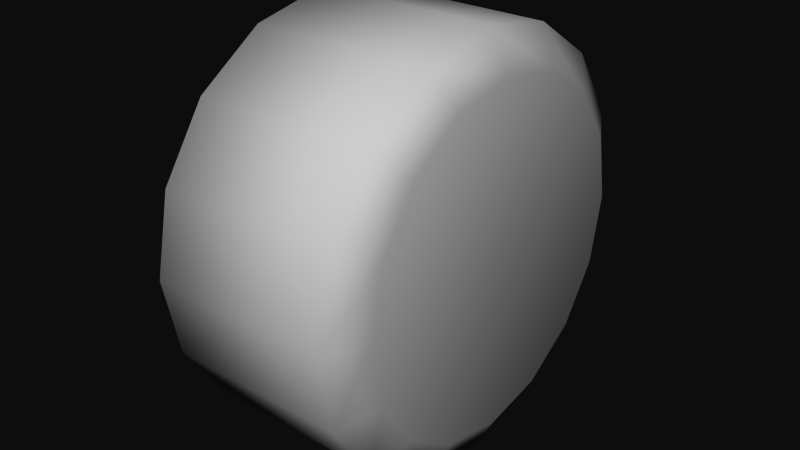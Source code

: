 # Source: Wheel.B.L.blend  (saved by Blender 2.49.2; exported with 4.5.12 LTS)
import bpy
from mathutils import Matrix  # noqa: F401  (used for matrix-valued properties, if any)

bpy.ops.wm.read_factory_settings(use_empty=True)
scene = bpy.context.scene
scene.name = 'Scene'

# ---- collections
col_collection_1 = bpy.data.collections.new('Collection 1'); scene.collection.children.link(col_collection_1)

# ---- materials (node trees are filled in below, after node groups)
mat_material_003 = bpy.data.materials.new('Material.003')
mat_material_003.alpha_threshold = 0.0
mat_material_003.roughness = 0.5
mat_material_003.line_color = (0.0, 0.0, 0.0, 1.0)

# ---- material node trees

# ---- world
world_world = bpy.data.worlds.new('World'); scene.world = world_world
world_world.color = (0.05088, 0.05088, 0.05088)
world_world.use_sun_shadow = False
world_world.sun_shadow_jitter_overblur = 0.0
world_world.cycles.sampling_method = 'MANUAL'
world_world.cycles.sample_map_resolution = 256

# ---- meshes
me_cylinder_001 = bpy.data.meshes.new('Cylinder.001')
me_cylinder_001.from_pydata([(-0.116, -7.451e-09, 0.1807), (-0.116, 0.06915, 0.1669), (-0.116, 0.1278, 0.1278), (-0.116, 0.1669, 0.06915), (-0.116, 0.1807, -7.451e-09), (-0.116, 0.1669, -0.06915), (-0.116, 0.1278, -0.1278), (-0.116, 0.06915, -0.1669), (-0.116, 2.235e-08, -0.1807), (-0.116, -0.06915, -0.1669), (-0.116, -0.1278, -0.1278), (-0.116, -0.1669, -0.06915), (-0.116, -0.1807, -7.451e-09), (-0.116, -0.1669, 0.06915), (-0.116, -0.1278, 0.1278), (-0.116, -0.06915, 0.1669), (0.116, 1.416e-07, 0.174), (0.116, 0.0666, 0.1608), (0.116, 0.1231, 0.1231), (0.116, 0.1608, 0.0666), (0.116, 0.174, -2.31e-07), (0.116, 0.1608, -0.0666), (0.116, 0.1231, -0.1231), (0.116, 0.0666, -0.1608), (0.116, -3.055e-07, -0.174), (0.116, -0.0666, -0.1608), (0.116, -0.1231, -0.1231), (0.116, -0.1608, -0.0666), (0.116, -0.174, 4.396e-07), (0.116, -0.1608, 0.0666), (0.116, -0.1231, 0.1231), (0.116, -0.0666, 0.1608), (-0.115, 0.04647, 0.1122), (-0.115, -7.451e-09, 0.1214), (-0.115, 0.08586, 0.08586), (-0.115, 0.1122, 0.04647), (-0.115, 0.1214, -7.451e-09), (-0.115, 0.1122, -0.04647), (-0.115, 0.08586, -0.08586), (-0.115, 0.04647, -0.1122), (-0.115, 2.235e-08, -0.1214), (-0.115, -0.04647, -0.1122), (-0.115, -0.08586, -0.08586), (-0.115, -0.1122, -0.04647), (-0.115, -0.1214, -7.451e-09), (-0.115, -0.1122, 0.04647), (-0.115, -0.08586, 0.08586), (-0.115, -0.04647, 0.1122), (-0.06924, -7.451e-09, -7.451e-09), (0.1059, 2.235e-08, 6.706e-08), (0.09409, 0.08178, 0.1974), (0.09409, 1.714e-07, 0.2137), (0.09409, 0.1511, 0.1511), (0.09409, 0.1974, 0.08178), (0.09409, 0.2137, -2.906e-07), (0.09409, 0.1974, -0.08178), (0.09409, 0.1511, -0.1511), (0.09409, 0.08178, -0.1974), (0.09409, -3.651e-07, -0.2137), (0.09409, -0.08178, -0.1974), (0.09409, -0.1511, -0.1511), (0.09409, -0.1974, -0.08178), (0.09409, -0.2137, 5.29e-07), (0.09409, -0.1974, 0.08178), (0.09409, -0.1511, 0.1511), (0.09409, -0.08178, 0.1974), (-0.09148, 0.08178, 0.1974), (-0.09148, -7.451e-09, 0.2137), (-0.09148, 0.1511, 0.1511), (-0.09148, 0.1974, 0.08178), (-0.09148, 0.2137, -2.235e-08), (-0.09148, 0.1974, -0.08178), (-0.09148, 0.1511, -0.1511), (-0.09148, 0.08178, -0.1974), (-0.09148, 2.235e-08, -0.2137), (-0.09148, -0.08178, -0.1974), (-0.09148, -0.1511, -0.1511), (-0.09148, -0.1974, -0.08178), (-0.09148, -0.2137, 7.451e-09), (-0.09148, -0.1974, 0.08178), (-0.09148, -0.1511, 0.1511), (-0.09148, -0.08178, 0.1974)], [], [(47, 33, 48), (46, 47, 48), (45, 46, 48), (44, 45, 48), (43, 44, 48), (42, 43, 48), (41, 42, 48), (40, 41, 48), (39, 40, 48), (38, 39, 48), (37, 38, 48), (36, 37, 48), (35, 36, 48), (34, 35, 48), (32, 34, 48), (33, 32, 48), (17, 16, 49), (18, 17, 49), (19, 18, 49), (20, 19, 49), (21, 20, 49), (22, 21, 49), (23, 22, 49), (24, 23, 49), (25, 24, 49), (26, 25, 49), (27, 26, 49), (28, 27, 49), (29, 28, 49), (30, 29, 49), (31, 30, 49), (16, 31, 49), (67, 0, 15), (67, 15, 81), (51, 67, 65), (67, 81, 65), (80, 64, 81), (64, 65, 81), (14, 80, 81), (14, 81, 15), (79, 63, 80), (63, 64, 80), (13, 79, 80), (13, 80, 14), (78, 62, 79), (62, 63, 79), (12, 78, 79), (12, 79, 13), (77, 61, 78), (61, 62, 78), (11, 77, 78), (11, 78, 12), (76, 60, 77), (60, 61, 77), (10, 76, 77), (10, 77, 11), (75, 59, 76), (59, 60, 76), (9, 75, 76), (9, 76, 10), (74, 58, 75), (58, 59, 75), (8, 74, 75), (8, 75, 9), (73, 57, 74), (57, 58, 74), (7, 73, 74), (7, 74, 8), (72, 56, 73), (56, 57, 73), (6, 72, 73), (6, 73, 7), (71, 55, 72), (55, 56, 72), (5, 71, 72), (5, 72, 6), (70, 54, 71), (54, 55, 71), (4, 70, 71), (4, 71, 5), (69, 53, 70), (53, 54, 70), (3, 69, 70), (3, 70, 4), (68, 52, 69), (52, 53, 69), (2, 68, 69), (2, 69, 3), (66, 50, 68), (50, 52, 68), (1, 66, 68), (1, 68, 2), (67, 51, 66), (51, 50, 66), (0, 67, 66), (0, 66, 1), (16, 51, 65), (16, 65, 31), (64, 30, 31), (64, 31, 65), (63, 29, 30), (63, 30, 64), (62, 28, 29), (62, 29, 63), (61, 27, 28), (61, 28, 62), (60, 26, 27), (60, 27, 61), (59, 25, 26), (59, 26, 60), (58, 24, 25), (58, 25, 59), (57, 23, 24), (57, 24, 58), (56, 22, 23), (56, 23, 57), (55, 21, 22), (55, 22, 56), (54, 20, 21), (54, 21, 55), (53, 19, 20), (53, 20, 54), (52, 18, 19), (52, 19, 53), (50, 17, 18), (50, 18, 52), (51, 16, 17), (51, 17, 50), (15, 0, 33), (15, 33, 47), (14, 15, 47), (14, 47, 46), (13, 14, 46), (13, 46, 45), (12, 13, 45), (12, 45, 44), (11, 12, 44), (11, 44, 43), (10, 11, 43), (10, 43, 42), (9, 10, 42), (9, 42, 41), (8, 9, 41), (8, 41, 40), (7, 8, 40), (7, 40, 39), (6, 7, 39), (6, 39, 38), (5, 6, 38), (5, 38, 37), (4, 5, 37), (4, 37, 36), (3, 4, 36), (3, 36, 35), (2, 3, 35), (2, 35, 34), (1, 2, 34), (1, 34, 32), (0, 1, 32), (0, 32, 33)])
me_cylinder_001.polygons.foreach_set('use_smooth', [True] * 160)
_uv = me_cylinder_001.uv_layers.new(name='UVTex')
_uv.uv.foreach_set('vector', [0.3237, 0.1525, 0.4257, 0.142, 0.4023, 0.42, 0.2321, 0.1987, 0.3237, 0.1525, 0.4023, 0.42, 0.1645, 0.2754, 0.2321, 0.1987, 0.4023, 0.42, 0.1295, 0.3709, 0.1645, 0.2754, 0.4023, 0.42, 0.6592, 0.3156, 0.6775, 0.415, 0.4015, 0.4177, 0.6055, 0.2291, 0.6592, 0.3156, 0.4015, 0.4177, 0.5237, 0.168, 0.6055, 0.2291, 0.4015, 0.4177, 0.4252, 0.1408, 0.5237, 0.168, 0.4015, 0.4177, 0.3234, 0.1507, 0.4252, 0.1408, 0.4015, 0.4177, 0.2321, 0.1969, 0.3234, 0.1507, 0.4015, 0.4177, 0.1646, 0.2734, 0.2321, 0.1969, 0.4015, 0.4177, 0.1299, 0.3685, 0.1646, 0.2734, 0.4015, 0.4177, 0.6609, 0.3173, 0.679, 0.417, 0.4023, 0.42, 0.6068, 0.2306, 0.6609, 0.3173, 0.4023, 0.42, 0.5246, 0.1693, 0.6068, 0.2306, 0.4023, 0.42, 0.4257, 0.142, 0.5246, 0.1693, 0.4023, 0.42, 0.5418, 0.7989, 0.3999, 0.8267, 0.4009, 0.4587, 0.6624, 0.719, 0.5418, 0.7989, 0.4009, 0.4587, 0.7433, 0.5991, 0.6624, 0.719, 0.4009, 0.4587, 0.7722, 0.4608, 0.7433, 0.5991, 0.4009, 0.4587, 0.05593, 0.5944, 0.02763, 0.4553, 0.4007, 0.4553, 0.1365, 0.7153, 0.05593, 0.5944, 0.4007, 0.4553, 0.2572, 0.7963, 0.1365, 0.7153, 0.4007, 0.4553, 0.3997, 0.825, 0.2572, 0.7963, 0.4007, 0.4553, 0.5423, 0.797, 0.3997, 0.825, 0.4007, 0.4553, 0.6634, 0.7168, 0.5423, 0.797, 0.4007, 0.4553, 0.7446, 0.5963, 0.6634, 0.7168, 0.4007, 0.4553, 0.7737, 0.4573, 0.7446, 0.5963, 0.4007, 0.4553, 0.05769, 0.5972, 0.02952, 0.4587, 0.4009, 0.4587, 0.1379, 0.7176, 0.05769, 0.5972, 0.4009, 0.4587, 0.2581, 0.7981, 0.1379, 0.7176, 0.4009, 0.4587, 0.3999, 0.8267, 0.2581, 0.7981, 0.4009, 0.4587, 0.9435, 0.5085, 0.9283, 0.5955, 0.8283, 0.5955, 0.9435, 0.5085, 0.8283, 0.5955, 0.8131, 0.5085, 0.9435, 0.1106, 0.9435, 0.5085, 0.8131, 0.1106, 0.9435, 0.5085, 0.8131, 0.5085, 0.8131, 0.1106, 0.8131, 0.5085, 0.8131, 0.1106, 0.9435, 0.5085, 0.8131, 0.1106, 0.9435, 0.1106, 0.9435, 0.5085, 0.8283, 0.5955, 0.8131, 0.5085, 0.9435, 0.5085, 0.8283, 0.5955, 0.9435, 0.5085, 0.9283, 0.5955, 0.8131, 0.5085, 0.8131, 0.1106, 0.9435, 0.5085, 0.8131, 0.1106, 0.9435, 0.1106, 0.9435, 0.5085, 0.8283, 0.5955, 0.8131, 0.5085, 0.9435, 0.5085, 0.8283, 0.5955, 0.9435, 0.5085, 0.9283, 0.5955, 0.8131, 0.5085, 0.8131, 0.1106, 0.9435, 0.5085, 0.8131, 0.1106, 0.9435, 0.1106, 0.9435, 0.5085, 0.8283, 0.5955, 0.8131, 0.5085, 0.9435, 0.5085, 0.8283, 0.5955, 0.9435, 0.5085, 0.9283, 0.5955, 0.8131, 0.5085, 0.8131, 0.1106, 0.9435, 0.5085, 0.8131, 0.1106, 0.9435, 0.1106, 0.9435, 0.5085, 0.8283, 0.5955, 0.8131, 0.5085, 0.9435, 0.5085, 0.8283, 0.5955, 0.9435, 0.5085, 0.9283, 0.5955, 0.8131, 0.5085, 0.8131, 0.1106, 0.9435, 0.5085, 0.8131, 0.1106, 0.9435, 0.1106, 0.9435, 0.5085, 0.8283, 0.5955, 0.8131, 0.5085, 0.9435, 0.5085, 0.8283, 0.5955, 0.9435, 0.5085, 0.9283, 0.5955, 0.8131, 0.5085, 0.8131, 0.1106, 0.9435, 0.5085, 0.8131, 0.1106, 0.9435, 0.1106, 0.9435, 0.5085, 0.8283, 0.5955, 0.8131, 0.5085, 0.9435, 0.5085, 0.8283, 0.5955, 0.9435, 0.5085, 0.9283, 0.5955, 0.8131, 0.5085, 0.8131, 0.1106, 0.9435, 0.5085, 0.8131, 0.1106, 0.9435, 0.1106, 0.9435, 0.5085, 0.8283, 0.5955, 0.8131, 0.5085, 0.9435, 0.5085, 0.8283, 0.5955, 0.9435, 0.5085, 0.9283, 0.5955, 0.8131, 0.5085, 0.8131, 0.1106, 0.9435, 0.5085, 0.8131, 0.1106, 0.9435, 0.1106, 0.9435, 0.5085, 0.8283, 0.5955, 0.8131, 0.5085, 0.9435, 0.5085, 0.8283, 0.5955, 0.9435, 0.5085, 0.9283, 0.5955, 0.8131, 0.5085, 0.8131, 0.1106, 0.9435, 0.5085, 0.8131, 0.1106, 0.9435, 0.1106, 0.9435, 0.5085, 0.8283, 0.5955, 0.8131, 0.5085, 0.9435, 0.5085, 0.8283, 0.5955, 0.9435, 0.5085, 0.9283, 0.5955, 0.8131, 0.5085, 0.8131, 0.1106, 0.9435, 0.5085, 0.8131, 0.1106, 0.9435, 0.1106, 0.9435, 0.5085, 0.8283, 0.5955, 0.8131, 0.5085, 0.9435, 0.5085, 0.8283, 0.5955, 0.9435, 0.5085, 0.9283, 0.5955, 0.8131, 0.5085, 0.8131, 0.1106, 0.9435, 0.5085, 0.8131, 0.1106, 0.9435, 0.1106, 0.9435, 0.5085, 0.8283, 0.5955, 0.8131, 0.5085, 0.9435, 0.5085, 0.8283, 0.5955, 0.9435, 0.5085, 0.9283, 0.5955, 0.8131, 0.5085, 0.8131, 0.1106, 0.9435, 0.5085, 0.8131, 0.1106, 0.9435, 0.1106, 0.9435, 0.5085, 0.8283, 0.5955, 0.8131, 0.5085, 0.9435, 0.5085, 0.8283, 0.5955, 0.9435, 0.5085, 0.9283, 0.5955, 0.8131, 0.5085, 0.8131, 0.1106, 0.9435, 0.5085, 0.8131, 0.1106, 0.9435, 0.1106, 0.9435, 0.5085, 0.8283, 0.5955, 0.8131, 0.5085, 0.9435, 0.5085, 0.8283, 0.5955, 0.9435, 0.5085, 0.9283, 0.5955, 0.8131, 0.5085, 0.8131, 0.1106, 0.9435, 0.5085, 0.8131, 0.1106, 0.9435, 0.1106, 0.9435, 0.5085, 0.8283, 0.5955, 0.8131, 0.5085, 0.9435, 0.5085, 0.8283, 0.5955, 0.9435, 0.5085, 0.9283, 0.5955, 0.8131, 0.5085, 0.8131, 0.1106, 0.9435, 0.5085, 0.8131, 0.1106, 0.9435, 0.1106, 0.9435, 0.5085, 0.8283, 0.5955, 0.8131, 0.5085, 0.9435, 0.5085, 0.8283, 0.5955, 0.9435, 0.5085, 0.9283, 0.5955, 0.9283, 0.01491, 0.9435, 0.1106, 0.8131, 0.1106, 0.9283, 0.01491, 0.8131, 0.1106, 0.8283, 0.01491, 0.8131, 0.1106, 0.8283, 0.01491, 0.9283, 0.01491, 0.8131, 0.1106, 0.9283, 0.01491, 0.9435, 0.1106, 0.8131, 0.1106, 0.8283, 0.01491, 0.9283, 0.01491, 0.8131, 0.1106, 0.9283, 0.01491, 0.9435, 0.1106, 0.8131, 0.1106, 0.8283, 0.01491, 0.9283, 0.01491, 0.8131, 0.1106, 0.9283, 0.01491, 0.9435, 0.1106, 0.8131, 0.1106, 0.8283, 0.01491, 0.9283, 0.01491, 0.8131, 0.1106, 0.9283, 0.01491, 0.9435, 0.1106, 0.8131, 0.1106, 0.8283, 0.01491, 0.9283, 0.01491, 0.8131, 0.1106, 0.9283, 0.01491, 0.9435, 0.1106, 0.8131, 0.1106, 0.8283, 0.01491, 0.9283, 0.01491, 0.8131, 0.1106, 0.9283, 0.01491, 0.9435, 0.1106, 0.8131, 0.1106, 0.8283, 0.01491, 0.9283, 0.01491, 0.8131, 0.1106, 0.9283, 0.01491, 0.9435, 0.1106, 0.8131, 0.1106, 0.8283, 0.01491, 0.9283, 0.01491, 0.8131, 0.1106, 0.9283, 0.01491, 0.9435, 0.1106, 0.8131, 0.1106, 0.8283, 0.01491, 0.9283, 0.01491, 0.8131, 0.1106, 0.9283, 0.01491, 0.9435, 0.1106, 0.8131, 0.1106, 0.8283, 0.01491, 0.9283, 0.01491, 0.8131, 0.1106, 0.9283, 0.01491, 0.9435, 0.1106, 0.8131, 0.1106, 0.8283, 0.01491, 0.9283, 0.01491, 0.8131, 0.1106, 0.9283, 0.01491, 0.9435, 0.1106, 0.8131, 0.1106, 0.8283, 0.01491, 0.9283, 0.01491, 0.8131, 0.1106, 0.9283, 0.01491, 0.9435, 0.1106, 0.8131, 0.1106, 0.8283, 0.01491, 0.9283, 0.01491, 0.8131, 0.1106, 0.9283, 0.01491, 0.9435, 0.1106, 0.8131, 0.1106, 0.8283, 0.01491, 0.9283, 0.01491, 0.8131, 0.1106, 0.9283, 0.01491, 0.9435, 0.1106, 0.8131, 0.1106, 0.8283, 0.01491, 0.9283, 0.01491, 0.8131, 0.1106, 0.9283, 0.01491, 0.9435, 0.1106, 0.2877, 0.03003, 0.437, 0.01506, 0.4257, 0.142, 0.2877, 0.03003, 0.4257, 0.142, 0.3237, 0.1525, 0.1542, 0.09833, 0.2877, 0.03003, 0.3237, 0.1525, 0.1542, 0.09833, 0.3237, 0.1525, 0.2321, 0.1987, 0.05505, 0.2109, 0.1542, 0.09833, 0.2321, 0.1987, 0.05505, 0.2109, 0.2321, 0.1987, 0.1645, 0.2754, 0.004689, 0.3521, 0.05505, 0.2109, 0.1645, 0.2754, 0.004689, 0.3521, 0.1645, 0.2754, 0.1295, 0.3709, 0.7772, 0.2711, 0.8026, 0.4177, 0.6775, 0.415, 0.7772, 0.2711, 0.6775, 0.415, 0.6592, 0.3156, 0.6993, 0.1442, 0.7772, 0.2711, 0.6592, 0.3156, 0.6993, 0.1442, 0.6592, 0.3156, 0.6055, 0.2291, 0.5802, 0.05436, 0.6993, 0.1442, 0.6055, 0.2291, 0.5802, 0.05436, 0.6055, 0.2291, 0.5237, 0.168, 0.4361, 0.01405, 0.5802, 0.05436, 0.5237, 0.168, 0.4361, 0.01405, 0.5237, 0.168, 0.4252, 0.1408, 0.2873, 0.02905, 0.4361, 0.01405, 0.4252, 0.1408, 0.2873, 0.02905, 0.4252, 0.1408, 0.3234, 0.1507, 0.1546, 0.09687, 0.2873, 0.02905, 0.3234, 0.1507, 0.1546, 0.09687, 0.3234, 0.1507, 0.2321, 0.1969, 0.05565, 0.2086, 0.1546, 0.09687, 0.2321, 0.1969, 0.05565, 0.2086, 0.2321, 0.1969, 0.1646, 0.2734, 0.005021, 0.3499, 0.05565, 0.2086, 0.1646, 0.2734, 0.005021, 0.3499, 0.1646, 0.2734, 0.1299, 0.3685, 0.7792, 0.2722, 0.805, 0.42, 0.679, 0.417, 0.7792, 0.2722, 0.679, 0.417, 0.6609, 0.3173, 0.7007, 0.1452, 0.7792, 0.2722, 0.6609, 0.3173, 0.7007, 0.1452, 0.6609, 0.3173, 0.6068, 0.2306, 0.5812, 0.05539, 0.7007, 0.1452, 0.6068, 0.2306, 0.5812, 0.05539, 0.6068, 0.2306, 0.5246, 0.1693, 0.437, 0.01506, 0.5812, 0.05539, 0.5246, 0.1693, 0.437, 0.01506, 0.5246, 0.1693, 0.4257, 0.142])
me_cylinder_001.materials.append(mat_material_003)
me_cylinder_001.use_remesh_preserve_volume = False
me_cylinder_001.use_remesh_preserve_attributes = False
me_cylinder_001.use_mirror_vertex_groups = False
me_cylinder_001.update()

# ---- objects
ob_wheel_b_l = bpy.data.objects.new('Wheel.B.L', me_cylinder_001)

# ---- transforms, parenting, visibility, modifiers, constraints
ob_wheel_b_l.location = (0.0, 0.0, 0.0)
ob_wheel_b_l.empty_display_type = 'ARROWS'
ob_wheel_b_l.lineart.crease_threshold = 0.0

# ---- collection membership
col_collection_1.objects.link(ob_wheel_b_l)

# ---- scene / render settings (as saved in the file)
scene.frame_start = 1; scene.frame_end = 250; scene.frame_set(1)
scene.render.engine = 'BLENDER_EEVEE_NEXT'
scene.render.image_settings.color_mode = 'RGB'
scene.render.image_settings.compression = 90
scene.render.resolution_percentage = 50
scene.render.dither_intensity = 0.0
scene.render.bake_margin = 2
scene.render.bake_bias = 0.0
scene.cycles.use_denoising = False
scene.cycles.samples = 10
scene.cycles.sampling_pattern = 'TABULATED_SOBOL'
scene.cycles.light_sampling_threshold = 0.0
scene.cycles.use_adaptive_sampling = False
scene.cycles.use_light_tree = False
scene.cycles.blur_glossy = 0.0
scene.cycles.volume_bounces = 1
scene.cycles.pixel_filter_type = 'GAUSSIAN'
scene.cycles.sample_clamp_indirect = 0.0
scene.view_settings.view_transform = 'Raw'
bpy.context.view_layer.update()

# ---- added for rendering (the .blend has no active camera and no usable light): camera, sun
cam_auto = bpy.data.cameras.new('AutoCamera')
cam_auto.lens = 50.0
cam_auto.sensor_width = 36.0
cam_auto.clip_end = 1000.0
ob_auto_camera = bpy.data.objects.new('AutoCamera', cam_auto)
scene.collection.objects.link(ob_auto_camera)
ob_auto_camera.location = (0.599015, -0.718819, 0.479212)
ob_auto_camera.rotation_euler = (1.09748, -7.21219e-08, 0.694738)
scene.camera = ob_auto_camera
light_auto_sun = bpy.data.lights.new('AutoSun', 'SUN')
light_auto_sun.energy = 3.0
light_auto_sun.angle = 0.0523599
ob_auto_sun = bpy.data.objects.new('AutoSun', light_auto_sun)
scene.collection.objects.link(ob_auto_sun)
ob_auto_sun.rotation_euler = (0.872665, 0.174533, 0.523599)
bpy.context.view_layer.update()
